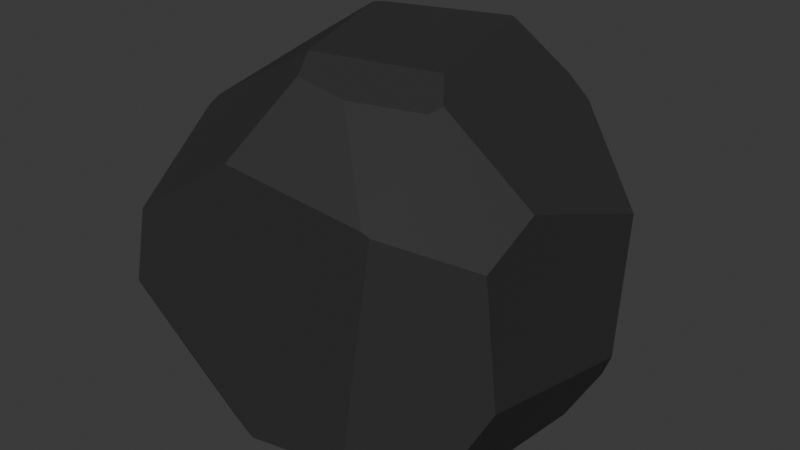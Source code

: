 # Source: Stein2.blend  (saved by Blender 4.0.36; exported with 4.5.12 LTS)
import bpy
from mathutils import Matrix  # noqa: F401  (used for matrix-valued properties, if any)

bpy.ops.wm.read_factory_settings(use_empty=True)
scene = bpy.context.scene
scene.name = 'Scene'

# ---- collections
col_collection = bpy.data.collections.new('Collection'); scene.collection.children.link(col_collection)

# ---- materials (node trees are filled in below, after node groups)
mat_material_003 = bpy.data.materials.new('Material.003')
mat_material_003.use_transparent_shadow = False
mat_material_003.preview_render_type = 'FLUID'

# ---- material node trees
mat_material_003.use_nodes = True; mat_material_003.node_tree.nodes.clear()
_N = mat_material_003.node_tree.nodes; _L = mat_material_003.node_tree.links
n0 = _N.new('ShaderNodeBsdfPrincipled'); n0.name = 'Principled BSDF'; n0.location = (10, 300)
n0.inputs[0].default_value = (0.05797, 0.05797, 0.05797, 0.0)
n0.inputs[1].default_value = 0.3701
n0.inputs[3].default_value = 1.0
n1 = _N.new('ShaderNodeOutputMaterial'); n1.name = 'Material Output'; n1.location = (300, 300)
_L.new(n0.outputs[0], n1.inputs[0])
n1.is_active_output = True

# ---- world
world_world = bpy.data.worlds.new('World'); scene.world = world_world
world_world.use_nodes = True; world_world.node_tree.nodes.clear()
_N = world_world.node_tree.nodes; _L = world_world.node_tree.links
n0 = _N.new('ShaderNodeOutputWorld'); n0.name = 'World Output'; n0.location = (300, 300)
n1 = _N.new('ShaderNodeBackground'); n1.name = 'Background'; n1.location = (10, 300)
n1.inputs[0].default_value = (0.05088, 0.05088, 0.05088, 1.0)
_L.new(n1.outputs[0], n0.inputs[0])
n0.is_active_output = True
world_world.color = (0.05088, 0.05088, 0.05088)
world_world.use_sun_shadow = False
world_world.sun_shadow_jitter_overblur = 0.0

# ---- meshes
me_cube_003 = bpy.data.meshes.new('Cube.003')
me_cube_003.from_pydata([(-1.0, 0.09633, 0.4137), (-0.1368, -1.0, 0.6389), (0.6789, -1.0, 0.5542), (1.0, -0.6582, 0.3564), (-0.7947, 1.0, -0.1575), (-1.0, 0.604, -0.1565), (-1.0, -0.3066, 0.448), (-0.9527, -0.3737, 0.5257), (-0.7521, -1.0, 0.2349), (-1.0, -0.6667, -0.2065), (-0.7277, 1.0, -0.5793), (-1.0, 0.4972, -0.505), (-0.7229, -0.7255, -0.8698), (-1.0, -0.1099, -0.6062), (1.0, -0.5487, -0.3909), (1.0, 0.4872, -0.6221), (-0.4295, 1.0, -0.7525), (-0.09534, 0.6794, -1.0), (0.8196, 0.3688, -1.0), (0.9367, 0.5204, -0.7714), (0.3348, 1.0, -0.4425), (0.4939, -1.0, -0.6753), (-0.497, -0.7197, -1.0), (0.8168, -0.671, -0.7741), (0.76, -0.229, -1.0), (1.0, -0.3295, 0.5011), (1.0, 0.5613, 0.1669), (0.4527, 1.0, 0.4939), (0.3217, 1.0, 0.6116), (-0.729, 0.2628, 0.8125), (-0.9164, -0.3323, 0.5775), (-0.05927, -0.6196, 0.9465), (0.5869, -0.4238, 0.9075), (0.6371, -1.0, 0.5694), (0.6744, -1.0, 0.559), (0.5678, -0.5058, 0.8921), (0.2246, -0.6364, 0.9071), (-0.5646, 0.4567, 0.95), (-0.1686, -0.4392, 0.9964), (0.4417, -0.2345, 0.967), (-0.1601, -0.4471, 0.9967), (-0.6083, 1.0, 0.2454), (-0.02532, 1.0, 0.624), (0.07753, 0.8542, 0.8856), (0.06172, 0.8287, 0.9094), (-0.5393, 0.5091, 0.946), (-0.8538, -1.0, -0.195), (-0.8946, -0.9481, -0.2728), (-0.7316, -0.7405, -0.837), (-0.7082, -0.7292, -0.8789), (-0.5189, -0.7454, -0.9916), (-0.09173, -1.0, -0.7866)], [], [(11, 5, 4, 10), (48, 49, 50, 51, 46, 47), (46, 8, 7, 6, 9, 47), (9, 6, 0, 5, 11, 13), (43, 28, 42), (20, 19, 18, 17, 16), (27, 26, 15, 19, 20), (14, 23, 24, 18, 19, 15), (17, 18, 24, 22), (49, 48, 12), (14, 3, 2, 21, 23), (43, 42, 41, 45, 44), (35, 34, 2, 3, 25, 32), (15, 26, 25, 3, 14), (7, 30, 29, 0, 6), (37, 29, 30, 38), (33, 36, 31, 1), (39, 40, 31, 36, 35, 32), (36, 33, 34, 35), (30, 7, 8, 1, 31, 40, 38), (40, 39, 44, 45, 37, 38), (32, 25, 26, 27, 28, 43, 44, 39), (10, 4, 41, 42, 28, 27, 20, 16), (0, 29, 37, 45, 41, 4, 5), (21, 51, 50, 22, 24, 23), (12, 13, 11, 10, 16, 17, 22, 50, 49), (9, 13, 12, 48, 47), (21, 2, 34, 33, 1, 8, 46, 51)])
_uv = me_cube_003.uv_layers.new(name='UVMap')
_uv.uv.foreach_set('vector', [0.4369, 0.1871, 0.4804, 0.2005, 0.5239, 0.3193, 0.4494, 0.3058, 0.3256, 0.3423, 0.3176, 0.3608, 0.1909, 0.7086, 0.4017, 0.8865, 0.4756, 0.9817, 0.4659, 0.7808, 0.4756, 0.9817, 0.5294, 0.969, 0.578, 0.7783, 0.556, 0.74, 0.4742, 0.1789, 0.4659, 0.7808, 0.4742, 0.04167, 0.556, 0.08667, 0.5517, 0.137, 0.4804, 0.2005, 0.4369, 0.1871, 0.4242, 0.1113, 0.6543, 0.4855, 0.5618, 0.4298, 0.5733, 0.3766, 0.3759, 0.4856, 0.396, 0.5592, 0.3541, 0.575, 0.2381, 0.5401, 0.4188, 0.3341, 0.5376, 0.4557, 0.5209, 0.5548, 0.4222, 0.5641, 0.396, 0.5592, 0.3759, 0.4856, 0.4511, 0.6936, 0.4036, 0.7314, 0.3492, 0.6437, 0.3541, 0.575, 0.396, 0.5592, 0.4222, 0.5641, 0.2381, 0.5401, 0.3524, 0.5789, 0.345, 0.6536, 0.1879, 0.715, 0.3176, 0.3608, 0.3256, 0.3423, 0.3207, 0.3499, 0.4511, 0.6936, 0.5446, 0.7073, 0.5939, 0.7655, 0.4207, 0.8081, 0.4036, 0.7314, 0.6543, 0.4855, 0.5733, 0.3766, 0.5307, 0.299, 0.7471, 0.6028, 0.6656, 0.4888, 0.6609, 0.6922, 0.5699, 0.7883, 0.5693, 0.7901, 0.5446, 0.7073, 0.5626, 0.6662, 0.6651, 0.678, 0.4222, 0.5641, 0.5209, 0.5548, 0.5626, 0.6662, 0.5446, 0.7073, 0.4511, 0.6936, 0.578, 0.7783, 0.5938, 0.7729, 0.6908, 0.6314, 0.5517, 0.5889, 0.556, 0.74, 0.7441, 0.6147, 0.6908, 0.6314, 0.5938, 0.7729, 0.679, 0.7706, 0.5712, 0.7747, 0.6931, 0.6908, 0.7297, 0.6659, 0.5799, 0.503, 0.6809, 0.6517, 0.6785, 0.7693, 0.6555, 0.74, 0.6545, 0.7294, 0.6609, 0.6922, 0.6651, 0.678, 0.6931, 0.6908, 0.5712, 0.7747, 0.5699, 0.7907, 0.6609, 0.6922, 0.5938, 0.7729, 0.578, 0.7783, 0.5294, 0.1445, 0.5799, 0.503, 0.6555, 0.74, 0.6785, 0.7693, 0.679, 0.7706, 0.6785, 0.7693, 0.6809, 0.6517, 0.6656, 0.4888, 0.7435, 0.5992, 0.7441, 0.6147, 0.679, 0.7706, 0.6651, 0.678, 0.5626, 0.6662, 0.5209, 0.5548, 0.5376, 0.4557, 0.5764, 0.4152, 0.6585, 0.4813, 0.6656, 0.4888, 0.6809, 0.6517, 0.4276, 0.284, 0.4803, 0.2757, 0.5307, 0.299, 0.578, 0.3718, 0.5764, 0.4152, 0.5617, 0.4316, 0.4447, 0.4169, 0.4059, 0.3213, 0.5517, 0.5889, 0.6908, 0.6314, 0.7441, 0.6147, 0.7471, 0.6028, 0.6139, 0.3822, 0.5239, 0.3193, 0.4804, 0.3985, 0.4156, 0.8133, 0.4017, 0.8865, 0.2373, 0.5977, 0.192, 0.7108, 0.345, 0.6536, 0.4036, 0.7314, 0.2167, 0.5987, 0.4242, 0.1113, 0.4369, 0.1871, 0.4494, 0.3058, 0.4188, 0.3341, 0.3409, 0.4373, 0.192, 0.7108, 0.1909, 0.7086, 0.2145, 0.6074, 0.4742, 0.04167, 0.4242, 0.1113, 0.2167, 0.5987, 0.2299, 0.5712, 0.4284, 0.1586, 0.4156, 0.8133, 0.5693, 0.7901, 0.5699, 0.7907, 0.5712, 0.7954, 0.5799, 0.8921, 0.5294, 0.969, 0.4756, 0.9817, 0.4017, 0.8865])
me_cube_003.materials.append(mat_material_003)
me_cube_003.update()

# ---- objects
ob_cube_001 = bpy.data.objects.new('Cube.001', me_cube_003)

# ---- transforms, parenting, visibility, modifiers, constraints
ob_cube_001.location = (0.0, 0.0, 0.0)

# ---- collection membership
col_collection.objects.link(ob_cube_001)

# ---- scene / render settings (as saved in the file)
scene.frame_start = 1; scene.frame_end = 250; scene.frame_set(1)
scene.render.engine = 'BLENDER_EEVEE_NEXT'
scene.cycles.sampling_pattern = 'TABULATED_SOBOL'
bpy.context.view_layer.update()

# ---- added for rendering (the .blend has no active camera and no usable light): camera, sun
cam_auto = bpy.data.cameras.new('AutoCamera')
cam_auto.lens = 50.0
cam_auto.sensor_width = 36.0
cam_auto.clip_end = 1000.0
ob_auto_camera = bpy.data.objects.new('AutoCamera', cam_auto)
scene.collection.objects.link(ob_auto_camera)
ob_auto_camera.location = (3.20331, -3.84398, 2.561)
ob_auto_camera.rotation_euler = (1.09748, -7.21219e-08, 0.694738)
scene.camera = ob_auto_camera
light_auto_sun = bpy.data.lights.new('AutoSun', 'SUN')
light_auto_sun.energy = 3.0
light_auto_sun.angle = 0.0523599
ob_auto_sun = bpy.data.objects.new('AutoSun', light_auto_sun)
scene.collection.objects.link(ob_auto_sun)
ob_auto_sun.rotation_euler = (0.872665, 0.174533, 0.523599)
bpy.context.view_layer.update()
